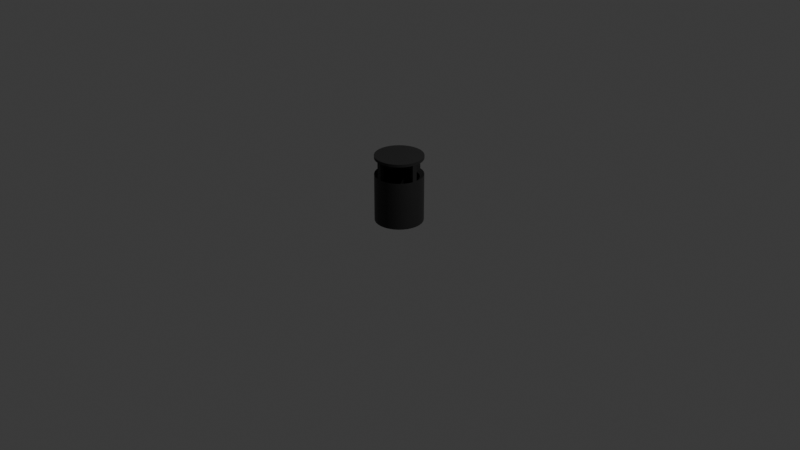# Source: untitled.blend  (saved by Blender 4.3.34; exported with 4.5.12 LTS)
import bpy
from mathutils import Matrix  # noqa: F401  (used for matrix-valued properties, if any)

bpy.ops.wm.read_factory_settings(use_empty=True)
scene = bpy.context.scene
scene.name = 'Scene'

# ---- collections
col_collection = bpy.data.collections.new('Collection'); scene.collection.children.link(col_collection)

# ---- materials (node trees are filled in below, after node groups)
mat_trashbin = bpy.data.materials.new('trashbin')

# ---- node groups
ng_smooth_by_angle = bpy.data.node_groups.new('Smooth by Angle', 'GeometryNodeTree')
_s = ng_smooth_by_angle.interface.new_socket(name='Mesh', in_out='OUTPUT', socket_type='NodeSocketGeometry')
_s = ng_smooth_by_angle.interface.new_socket(name='Mesh', in_out='INPUT', socket_type='NodeSocketGeometry')
_s = ng_smooth_by_angle.interface.new_socket(name='Angle', in_out='INPUT', socket_type='NodeSocketFloat')
_s.subtype = 'ANGLE'
_s.default_value = 0.5236
_s.min_value = 0.0
_s.max_value = 3.142
_s.description = 'Maximum face angle for smooth edges'
_s = ng_smooth_by_angle.interface.new_socket(name='Ignore Sharpness', in_out='INPUT', socket_type='NodeSocketBool')
_s.force_non_field = True
ng_smooth_by_angle.description = 'Set the sharpness of mesh edges based on the angle between the neighboring faces'
ng_smooth_by_angle.is_modifier = True
_N = ng_smooth_by_angle.nodes; _L = ng_smooth_by_angle.links
n0 = _N.new('GeometryNodeSetShadeSmooth'); n0.name = 'Set Shade Smooth'; n0.location = (120, -80)
n0.domain = 'EDGE'
n1 = _N.new('GeometryNodeSetShadeSmooth'); n1.name = 'Set Shade Smooth.001'; n1.location = (300, -80)
n2 = _N.new('NodeGroupOutput'); n2.name = 'Group Output'; n2.location = (480, -80)
n3 = _N.new('GeometryNodeInputMeshEdgeAngle'); n3.name = 'Edge Angle'; n3.location = (-440, -240)
n4 = _N.new('NodeGroupInput'); n4.name = 'Group Input'; n4.location = (-80, -80)
n5 = _N.new('GeometryNodeInputEdgeSmooth'); n5.name = 'Is Edge Smooth'; n5.location = (-260, -120)
n6 = _N.new('GeometryNodeInputShadeSmooth'); n6.name = 'Is Shade Smooth'; n6.location = (-440, -397)
n7 = _N.new('FunctionNodeCompare'); n7.name = 'Compare'; n7.location = (-260, -260)
n7.operation = 'LESS_EQUAL'
n7.inputs[6].default_value = (0.0, 0.0, 0.0, 0.0)
n7.inputs[7].default_value = (0.0, 0.0, 0.0, 0.0)
n8 = _N.new('FunctionNodeBooleanMath'); n8.name = 'Boolean Math.001'; n8.location = (-80, -260)
n9 = _N.new('NodeGroupInput'); n9.name = 'Group Input.001'; n9.location = (-440, -329)
n10 = _N.new('NodeGroupInput'); n10.name = 'Group Input.002'; n10.location = (-259, -189)
n11 = _N.new('FunctionNodeBooleanMath'); n11.name = 'Boolean Math'; n11.location = (-80, -149)
n11.operation = 'OR'
n12 = _N.new('FunctionNodeBooleanMath'); n12.name = 'Boolean Math.002'; n12.location = (-260, -380)
n12.operation = 'OR'
n13 = _N.new('NodeGroupInput'); n13.name = 'Group Input.003'; n13.location = (-440, -460)
_L.new(n3.outputs[0], n7.inputs[0])
_L.new(n1.outputs[0], n2.inputs[0])
_L.new(n9.outputs[1], n7.inputs[1])
_L.new(n7.outputs[0], n8.inputs[0])
_L.new(n4.outputs[0], n0.inputs[0])
_L.new(n0.outputs[0], n1.inputs[0])
_L.new(n8.outputs[0], n0.inputs[2])
_L.new(n10.outputs[2], n11.inputs[1])
_L.new(n5.outputs[0], n11.inputs[0])
_L.new(n11.outputs[0], n0.inputs[1])
_L.new(n13.outputs[2], n12.inputs[1])
_L.new(n6.outputs[0], n12.inputs[0])
_L.new(n12.outputs[0], n8.inputs[1])
n2.is_active_output = True

# ---- material node trees
mat_trashbin.use_nodes = True; mat_trashbin.node_tree.nodes.clear()
_N = mat_trashbin.node_tree.nodes; _L = mat_trashbin.node_tree.links
n0 = _N.new('ShaderNodeBsdfPrincipled'); n0.name = 'Principled BSDF'; n0.location = (10, 300)
n0.inputs[0].default_value = (0.01723, 0.01723, 0.01723, 1.0)
n1 = _N.new('ShaderNodeOutputMaterial'); n1.name = 'Material Output'; n1.location = (300, 300)
_L.new(n0.outputs[0], n1.inputs[0])
n1.is_active_output = True

# ---- world
world_world = bpy.data.worlds.new('World'); scene.world = world_world
world_world.use_nodes = True; world_world.node_tree.nodes.clear()
_N = world_world.node_tree.nodes; _L = world_world.node_tree.links
n0 = _N.new('ShaderNodeOutputWorld'); n0.name = 'World Output'; n0.location = (300, 300)
n1 = _N.new('ShaderNodeBackground'); n1.name = 'Background'; n1.location = (10, 300)
n1.inputs[0].default_value = (0.05088, 0.05088, 0.05088, 1.0)
_L.new(n1.outputs[0], n0.inputs[0])
n0.is_active_output = True
world_world.color = (0.05088, 0.05088, 0.05088)
world_world.sun_shadow_jitter_overblur = 0.0

# ---- cameras
cam_camera = bpy.data.cameras.new('Camera')
cam_camera.clip_end = 100.0
cam_camera.ortho_scale = 7.314

# ---- lights
light_light = bpy.data.lights.new('Light', 'POINT')
light_light.energy = 1000.0
light_light.shadow_soft_size = 0.1

# ---- meshes
me_cylinder = bpy.data.meshes.new('Cylinder')
me_cylinder.from_pydata([(6.519e-09, 0.25, -2.533e-06), (6.519e-09, 0.25, 0.5), (0.04877, 0.2452, -2.533e-06), (0.04877, 0.2452, 0.5), (0.09567, 0.231, -2.533e-06), (0.09567, 0.231, 0.5), (0.1389, 0.2079, -2.533e-06), (0.1389, 0.2079, 0.5), (0.1768, 0.1768, -2.533e-06), (0.1768, 0.1768, 0.5), (0.2079, 0.1389, -2.533e-06), (0.2079, 0.1389, 0.5), (0.231, 0.09567, -2.533e-06), (0.231, 0.09567, 0.5), (0.2452, 0.04877, -2.533e-06), (0.2452, 0.04877, 0.5), (0.25, 9.313e-10, -2.533e-06), (0.25, 9.313e-10, 0.5), (0.2452, -0.04877, -2.533e-06), (0.2452, -0.04877, 0.5), (0.231, -0.09567, -2.533e-06), (0.231, -0.09567, 0.5), (0.2079, -0.1389, -2.533e-06), (0.2079, -0.1389, 0.5), (0.1768, -0.1768, -2.533e-06), (0.1768, -0.1768, 0.5), (0.1389, -0.2079, -2.533e-06), (0.1389, -0.2079, 0.5), (0.09567, -0.231, -2.533e-06), (0.09567, -0.231, 0.5), (0.04877, -0.2452, -2.533e-06), (0.04877, -0.2452, 0.5), (6.519e-09, -0.25, -2.533e-06), (6.519e-09, -0.25, 0.5), (-0.04877, -0.2452, -2.533e-06), (-0.04877, -0.2452, 0.5), (-0.09567, -0.231, -2.533e-06), (-0.09567, -0.231, 0.5), (-0.1389, -0.2079, -2.533e-06), (-0.1389, -0.2079, 0.5), (-0.1768, -0.1768, -2.533e-06), (-0.1768, -0.1768, 0.5), (-0.2079, -0.1389, -2.533e-06), (-0.2079, -0.1389, 0.5), (-0.231, -0.09567, -2.533e-06), (-0.231, -0.09567, 0.5), (-0.2452, -0.04877, -2.533e-06), (-0.2452, -0.04877, 0.5), (-0.25, 9.313e-10, -2.533e-06), (-0.25, 9.313e-10, 0.5), (-0.2452, 0.04877, -2.533e-06), (-0.2471, 0.04709, 0.5021), (-0.231, 0.09567, -2.533e-06), (-0.231, 0.09567, 0.5), (-0.2079, 0.1389, -2.533e-06), (-0.2079, 0.1389, 0.5), (-0.1768, 0.1768, -2.533e-06), (-0.1768, 0.1768, 0.5), (-0.1389, 0.2079, -2.533e-06), (-0.1389, 0.2079, 0.5), (-0.09567, 0.231, -2.533e-06), (-0.09567, 0.231, 0.5), (-0.04877, 0.2452, -2.533e-06), (-0.04877, 0.2452, 0.5), (0.04001, 0.2012, 0.4708), (-1.044e-05, 0.2051, 0.4708), (0.07849, 0.1895, 0.4708), (0.114, 0.1705, 0.4708), (0.145, 0.145, 0.4708), (0.1705, 0.114, 0.4708), (0.1895, 0.07849, 0.4708), (0.2012, 0.04001, 0.4708), (0.2051, -9.456e-06, 0.4708), (0.2012, -0.04003, 0.4708), (0.1895, -0.07851, 0.4708), (0.1705, -0.114, 0.4708), (0.145, -0.1451, 0.4708), (0.114, -0.1706, 0.4708), (0.07849, -0.1895, 0.4708), (0.04001, -0.2012, 0.4708), (-1.044e-05, -0.2051, 0.4708), (-0.04003, -0.2012, 0.4708), (-0.07851, -0.1895, 0.4708), (-0.114, -0.1706, 0.4708), (-0.1451, -0.1451, 0.4708), (-0.1706, -0.114, 0.4708), (-0.1895, -0.07851, 0.4708), (-0.2012, -0.04003, 0.4708), (-0.2051, -9.456e-06, 0.4708), (-0.2027, 0.03863, 0.4725), (-0.1895, 0.07849, 0.4708), (-0.1706, 0.114, 0.4708), (-0.1451, 0.145, 0.4708), (-0.114, 0.1705, 0.4708), (-0.07851, 0.1895, 0.4708), (-0.04003, 0.2012, 0.4708), (0.03982, 0.2012, 0.103), (-0.0001957, 0.2052, 0.103), (0.0783, 0.1895, 0.103), (0.1138, 0.1706, 0.103), (0.1449, 0.1451, 0.103), (0.1704, 0.114, 0.103), (0.1893, 0.07853, 0.103), (0.201, 0.04005, 0.103), (0.2049, 2.739e-05, 0.103), (0.201, -0.03999, 0.103), (0.1893, -0.07847, 0.103), (0.1704, -0.1139, 0.103), (0.1449, -0.145, 0.103), (0.1138, -0.1705, 0.103), (0.0783, -0.1895, 0.103), (0.03982, -0.2012, 0.103), (-0.0001957, -0.2051, 0.103), (-0.04021, -0.2012, 0.103), (-0.0787, -0.1895, 0.103), (-0.1142, -0.1705, 0.103), (-0.1452, -0.145, 0.103), (-0.1708, -0.1139, 0.103), (-0.1897, -0.07847, 0.103), (-0.2014, -0.03999, 0.103), (-0.2053, 2.739e-05, 0.103), (-0.2029, 0.03866, 0.1046), (-0.1897, 0.07853, 0.103), (-0.1708, 0.114, 0.103), (-0.1452, 0.1451, 0.103), (-0.1142, 0.1706, 0.103), (-0.0787, 0.1895, 0.103), (-0.04021, 0.2012, 0.103), (0.04875, 0.2443, 0.6758), (-2.232e-05, 0.2491, 0.6758), (0.2452, -0.04972, 0.6758), (0.25, -0.0009455, 0.6758), (-0.04879, -0.2461, 0.6758), (-2.232e-05, -0.2509, 0.6758), (-0.2471, 0.04614, 0.6758), (-0.25, -0.0009455, 0.6758), (0.03999, 0.2002, 0.6758), (-3.277e-05, 0.2042, 0.6758), (0.2012, -0.04097, 0.6758), (0.2051, -0.0009549, 0.6758), (-0.04005, -0.2021, 0.6758), (-3.277e-05, -0.2061, 0.6758), (-0.2027, 0.03768, 0.6758), (-0.2052, -0.0009549, 0.6758), (6.519e-09, 0.25, 0.6714), (0.04877, 0.2452, 0.6714), (0.09567, 0.231, 0.6714), (0.1389, 0.2079, 0.6714), (0.1768, 0.1768, 0.6714), (0.2079, 0.1389, 0.6714), (0.231, 0.09567, 0.6714), (0.2452, 0.04877, 0.6714), (0.25, 9.313e-10, 0.6714), (0.2452, -0.04877, 0.6714), (0.231, -0.09567, 0.6714), (0.2079, -0.1389, 0.6714), (0.1768, -0.1768, 0.6714), (0.1389, -0.2079, 0.6714), (0.09567, -0.231, 0.6714), (0.04877, -0.2452, 0.6714), (6.519e-09, -0.25, 0.6714), (-0.04877, -0.2452, 0.6714), (-0.09567, -0.231, 0.6714), (-0.1389, -0.2079, 0.6714), (-0.1768, -0.1768, 0.6714), (-0.2079, -0.1389, 0.6714), (-0.231, -0.09567, 0.6714), (-0.2452, -0.04877, 0.6714), (-0.25, 9.313e-10, 0.6714), (-0.2452, 0.04877, 0.6714), (-0.231, 0.09567, 0.6714), (-0.2079, 0.1389, 0.6714), (-0.1768, 0.1768, 0.6714), (-0.1389, 0.2079, 0.6714), (-0.09567, 0.231, 0.6714), (-0.04877, 0.2452, 0.6714), (7.632e-09, 0.25, 0.7005), (0.04877, 0.2452, 0.7005), (0.09567, 0.231, 0.7005), (0.1389, 0.2079, 0.7005), (0.1768, 0.1768, 0.7005), (0.2079, 0.1389, 0.7005), (0.231, 0.09567, 0.7005), (0.2452, 0.04877, 0.7005), (0.25, 9.313e-10, 0.7005), (0.2452, -0.04877, 0.7005), (0.231, -0.09567, 0.7005), (0.2079, -0.1389, 0.7005), (0.1768, -0.1768, 0.7005), (0.1389, -0.2079, 0.7005), (0.09567, -0.231, 0.7005), (0.04877, -0.2452, 0.7005), (7.632e-09, -0.25, 0.7005), (-0.04877, -0.2452, 0.7005), (-0.09567, -0.231, 0.7005), (-0.1389, -0.2079, 0.7005), (-0.1768, -0.1768, 0.7005), (-0.2079, -0.1389, 0.7005), (-0.231, -0.09567, 0.7005), (-0.2452, -0.04877, 0.7005), (-0.25, 9.313e-10, 0.7005), (-0.2452, 0.04877, 0.7005), (-0.231, 0.09567, 0.7005), (-0.2079, 0.1389, 0.7005), (-0.1768, 0.1768, 0.7005), (-0.1389, 0.2079, 0.7005), (-0.09567, 0.231, 0.7005), (-0.04877, 0.2452, 0.7005)], [], [(0, 1, 3, 2), (2, 3, 5, 4), (4, 5, 7, 6), (6, 7, 9, 8), (8, 9, 11, 10), (10, 11, 13, 12), (12, 13, 15, 14), (14, 15, 17, 16), (16, 17, 19, 18), (18, 19, 21, 20), (20, 21, 23, 22), (22, 23, 25, 24), (24, 25, 27, 26), (26, 27, 29, 28), (28, 29, 31, 30), (30, 31, 33, 32), (32, 33, 35, 34), (34, 35, 37, 36), (36, 37, 39, 38), (38, 39, 41, 40), (40, 41, 43, 42), (42, 43, 45, 44), (44, 45, 47, 46), (46, 47, 49, 48), (48, 49, 51, 50), (50, 51, 53, 52), (52, 53, 55, 54), (54, 55, 57, 56), (56, 57, 59, 58), (58, 59, 61, 60), (7, 5, 66, 67), (60, 61, 63, 62), (62, 63, 1, 0), (0, 2, 4, 6, 8, 10, 12, 14, 16, 18, 20, 22, 24, 26, 28, 30, 32, 34, 36, 38, 40, 42, 44, 46, 48, 50, 52, 54, 56, 58, 60, 62), (84, 83, 115, 116), (25, 23, 75, 76), (43, 41, 84, 85), (61, 59, 93, 94), (17, 15, 71, 72), (73, 19, 130, 138), (53, 51, 89, 90), (9, 7, 67, 68), (27, 25, 76, 77), (45, 43, 85, 86), (63, 61, 94, 95), (64, 3, 128, 136), (37, 35, 81, 82), (55, 53, 90, 91), (11, 9, 68, 69), (29, 27, 77, 78), (47, 45, 86, 87), (33, 80, 141, 133), (1, 63, 95, 65), (21, 19, 73, 74), (39, 37, 82, 83), (57, 55, 91, 92), (13, 11, 69, 70), (31, 29, 78, 79), (49, 47, 87, 88), (5, 3, 64, 66), (23, 21, 74, 75), (41, 39, 83, 84), (59, 57, 92, 93), (15, 13, 70, 71), (33, 31, 79, 80), (1, 65, 137, 129), (96, 97, 127, 126, 125, 124, 123, 122, 121, 120, 119, 118, 117, 116, 115, 114, 113, 112, 111, 110, 109, 108, 107, 106, 105, 104, 103, 102, 101, 100, 99, 98), (71, 70, 102, 103), (85, 84, 116, 117), (72, 71, 103, 104), (86, 85, 117, 118), (73, 72, 104, 105), (87, 86, 118, 119), (74, 73, 105, 106), (88, 87, 119, 120), (75, 74, 106, 107), (89, 88, 120, 121), (76, 75, 107, 108), (90, 89, 121, 122), (77, 76, 108, 109), (91, 90, 122, 123), (78, 77, 109, 110), (64, 65, 97, 96), (92, 91, 123, 124), (79, 78, 110, 111), (66, 64, 96, 98), (93, 92, 124, 125), (80, 79, 111, 112), (67, 66, 98, 99), (94, 93, 125, 126), (81, 80, 112, 113), (68, 67, 99, 100), (95, 94, 126, 127), (82, 81, 113, 114), (69, 68, 100, 101), (65, 95, 127, 97), (83, 82, 114, 115), (70, 69, 101, 102), (132, 133, 141, 140), (130, 131, 139, 138), (128, 129, 137, 136), (134, 135, 143, 142), (35, 33, 133, 132), (81, 35, 132, 140), (89, 51, 134, 142), (65, 64, 136, 137), (51, 49, 135, 134), (72, 73, 138, 139), (80, 81, 140, 141), (3, 1, 129, 128), (88, 89, 142, 143), (49, 88, 143, 135), (19, 17, 131, 130), (17, 72, 139, 131), (144, 175, 174, 173, 172, 171, 170, 169, 168, 167, 166, 165, 164, 163, 162, 161, 160, 159, 158, 157, 156, 155, 154, 153, 152, 151, 150, 149, 148, 147, 146, 145), (176, 177, 178, 179, 180, 181, 182, 183, 184, 185, 186, 187, 188, 189, 190, 191, 192, 193, 194, 195, 196, 197, 198, 199, 200, 201, 202, 203, 204, 205, 206, 207), (149, 150, 182, 181), (163, 164, 196, 195), (150, 151, 183, 182), (164, 165, 197, 196), (151, 152, 184, 183), (165, 166, 198, 197), (152, 153, 185, 184), (166, 167, 199, 198), (153, 154, 186, 185), (167, 168, 200, 199), (154, 155, 187, 186), (168, 169, 201, 200), (155, 156, 188, 187), (169, 170, 202, 201), (156, 157, 189, 188), (170, 171, 203, 202), (157, 158, 190, 189), (144, 145, 177, 176), (171, 172, 204, 203), (158, 159, 191, 190), (145, 146, 178, 177), (172, 173, 205, 204), (159, 160, 192, 191), (146, 147, 179, 178), (173, 174, 206, 205), (160, 161, 193, 192), (147, 148, 180, 179), (174, 175, 207, 206), (161, 162, 194, 193), (148, 149, 181, 180), (175, 144, 176, 207), (162, 163, 195, 194)])
me_cylinder.polygons.foreach_set('use_smooth', [True] * 148)
_uv = me_cylinder.uv_layers.new(name='UVMap')
_uv.uv.foreach_set('vector', [1.0, 0.5, 1.0, 1.0, 0.9688, 1.0, 0.9688, 0.5, 0.9688, 0.5, 0.9688, 1.0, 0.9375, 1.0, 0.9375, 0.5, 0.9375, 0.5, 0.9375, 1.0, 0.9062, 1.0, 0.9062, 0.5, 0.9062, 0.5, 0.9062, 1.0, 0.875, 1.0, 0.875, 0.5, 0.875, 0.5, 0.875, 1.0, 0.8438, 1.0, 0.8438, 0.5, 0.8438, 0.5, 0.8438, 1.0, 0.8125, 1.0, 0.8125, 0.5, 0.8125, 0.5, 0.8125, 1.0, 0.7812, 1.0, 0.7812, 0.5, 0.7812, 0.5, 0.7812, 1.0, 0.75, 1.0, 0.75, 0.5, 0.75, 0.5, 0.75, 1.0, 0.7188, 1.0, 0.7188, 0.5, 0.7188, 0.5, 0.7188, 1.0, 0.6875, 1.0, 0.6875, 0.5, 0.6875, 0.5, 0.6875, 1.0, 0.6562, 1.0, 0.6562, 0.5, 0.6562, 0.5, 0.6562, 1.0, 0.625, 1.0, 0.625, 0.5, 0.625, 0.5, 0.625, 1.0, 0.5938, 1.0, 0.5938, 0.5, 0.5938, 0.5, 0.5938, 1.0, 0.5625, 1.0, 0.5625, 0.5, 0.5625, 0.5, 0.5625, 1.0, 0.5312, 1.0, 0.5312, 0.5, 0.5312, 0.5, 0.5312, 1.0, 0.5, 1.0, 0.5, 0.5, 0.5, 0.5, 0.5, 1.0, 0.4688, 1.0, 0.4688, 0.5, 0.4688, 0.5, 0.4688, 1.0, 0.4375, 1.0, 0.4375, 0.5, 0.4375, 0.5, 0.4375, 1.0, 0.4062, 1.0, 0.4062, 0.5, 0.4062, 0.5, 0.4062, 1.0, 0.375, 1.0, 0.375, 0.5, 0.375, 0.5, 0.375, 1.0, 0.3438, 1.0, 0.3438, 0.5, 0.3438, 0.5, 0.3438, 1.0, 0.3125, 1.0, 0.3125, 0.5, 0.3125, 0.5, 0.3125, 1.0, 0.2812, 1.0, 0.2812, 0.5, 0.2812, 0.5, 0.2812, 1.0, 0.25, 1.0, 0.25, 0.5, 0.25, 0.5, 0.25, 1.0, 0.2188, 1.0, 0.2188, 0.5, 0.2188, 0.5, 0.2188, 1.0, 0.1875, 1.0, 0.1875, 0.5, 0.1875, 0.5, 0.1875, 1.0, 0.1562, 1.0, 0.1562, 0.5, 0.1562, 0.5, 0.1562, 1.0, 0.125, 1.0, 0.125, 0.5, 0.125, 0.5, 0.125, 1.0, 0.09375, 1.0, 0.09375, 0.5, 0.09375, 0.5, 0.09375, 1.0, 0.0625, 1.0, 0.0625, 0.5, 0.9062, 1.0, 0.9375, 1.0, 0.9375, 1.0, 0.9062, 1.0, 0.0625, 0.5, 0.0625, 1.0, 0.03125, 1.0, 0.03125, 0.5, 0.03125, 0.5, 0.03125, 1.0, 0.0, 1.0, 0.0, 0.5, 0.75, 0.49, 0.7968, 0.4854, 0.8418, 0.4717, 0.8833, 0.4496, 0.9197, 0.4197, 0.9496, 0.3833, 0.9717, 0.3418, 0.9854, 0.2968, 0.99, 0.25, 0.9854, 0.2032, 0.9717, 0.1582, 0.9496, 0.1167, 0.9197, 0.08029, 0.8833, 0.05045, 0.8418, 0.02827, 0.7968, 0.01461, 0.75, 0.01, 0.7032, 0.01461, 0.6582, 0.02827, 0.6167, 0.05045, 0.5803, 0.08029, 0.5504, 0.1167, 0.5283, 0.1582, 0.5146, 0.2032, 0.51, 0.25, 0.5146, 0.2968, 0.5283, 0.3418, 0.5504, 0.3833, 0.5803, 0.4197, 0.6167, 0.4496, 0.6582, 0.4717, 0.7032, 0.4854, 0.375, 1.0, 0.4062, 1.0, 0.4062, 1.0, 0.375, 1.0, 0.625, 1.0, 0.6562, 1.0, 0.6562, 1.0, 0.625, 1.0, 0.3438, 1.0, 0.375, 1.0, 0.375, 1.0, 0.3438, 1.0, 0.0625, 1.0, 0.09375, 1.0, 0.09375, 1.0, 0.0625, 1.0, 0.75, 1.0, 0.7812, 1.0, 0.7812, 1.0, 0.75, 1.0, 0.7188, 1.0, 0.7188, 1.0, 0.7188, 1.0, 0.7188, 1.0, 0.1875, 1.0, 0.2188, 1.0, 0.2188, 1.0, 0.1875, 1.0, 0.875, 1.0, 0.9062, 1.0, 0.9062, 1.0, 0.875, 1.0, 0.5938, 1.0, 0.625, 1.0, 0.625, 1.0, 0.5938, 1.0, 0.3125, 1.0, 0.3438, 1.0, 0.3438, 1.0, 0.3125, 1.0, 0.03125, 1.0, 0.0625, 1.0, 0.0625, 1.0, 0.03125, 1.0, 0.9688, 1.0, 0.9688, 1.0, 0.9688, 1.0, 0.9688, 1.0, 0.4375, 1.0, 0.4688, 1.0, 0.4688, 1.0, 0.4375, 1.0, 0.1562, 1.0, 0.1875, 1.0, 0.1875, 1.0, 0.1562, 1.0, 0.8438, 1.0, 0.875, 1.0, 0.875, 1.0, 0.8438, 1.0, 0.5625, 1.0, 0.5938, 1.0, 0.5938, 1.0, 0.5625, 1.0, 0.2812, 1.0, 0.3125, 1.0, 0.3125, 1.0, 0.2812, 1.0, 0.5, 1.0, 0.5, 1.0, 0.5, 1.0, 0.5, 1.0, 0.0, 1.0, 0.03125, 1.0, 0.03125, 1.0, 0.0, 1.0, 0.6875, 1.0, 0.7188, 1.0, 0.7188, 1.0, 0.6875, 1.0, 0.4062, 1.0, 0.4375, 1.0, 0.4375, 1.0, 0.4062, 1.0, 0.125, 1.0, 0.1562, 1.0, 0.1562, 1.0, 0.125, 1.0, 0.8125, 1.0, 0.8438, 1.0, 0.8438, 1.0, 0.8125, 1.0, 0.5312, 1.0, 0.5625, 1.0, 0.5625, 1.0, 0.5312, 1.0, 0.25, 1.0, 0.2812, 1.0, 0.2812, 1.0, 0.25, 1.0, 0.9375, 1.0, 0.9688, 1.0, 0.9688, 1.0, 0.9375, 1.0, 0.6562, 1.0, 0.6875, 1.0, 0.6875, 1.0, 0.6562, 1.0, 0.375, 1.0, 0.4062, 1.0, 0.4062, 1.0, 0.375, 1.0, 0.09375, 1.0, 0.125, 1.0, 0.125, 1.0, 0.09375, 1.0, 0.7812, 1.0, 0.8125, 1.0, 0.8125, 1.0, 0.7812, 1.0, 0.5, 1.0, 0.5312, 1.0, 0.5312, 1.0, 0.5, 1.0, 0.0, 1.0, 0.0, 1.0, 0.0, 1.0, 0.0, 1.0, 0.2968, 0.4854, 0.25, 0.49, 0.2032, 0.4854, 0.1582, 0.4717, 0.1167, 0.4496, 0.08029, 0.4197, 0.05045, 0.3833, 0.02827, 0.3418, 0.01461, 0.2968, 0.01, 0.25, 0.01461, 0.2032, 0.02827, 0.1582, 0.05045, 0.1167, 0.08029, 0.08029, 0.1167, 0.05045, 0.1582, 0.02827, 0.2032, 0.01461, 0.25, 0.01, 0.2968, 0.01461, 0.3418, 0.02827, 0.3833, 0.05045, 0.4197, 0.08029, 0.4496, 0.1167, 0.4717, 0.1582, 0.4854, 0.2032, 0.49, 0.25, 0.4854, 0.2968, 0.4717, 0.3418, 0.4496, 0.3833, 0.4197, 0.4197, 0.3833, 0.4496, 0.3418, 0.4717, 0.7812, 1.0, 0.8125, 1.0, 0.8125, 1.0, 0.7812, 1.0, 0.3438, 1.0, 0.375, 1.0, 0.375, 1.0, 0.3438, 1.0, 0.75, 1.0, 0.7812, 1.0, 0.7812, 1.0, 0.75, 1.0, 0.3125, 1.0, 0.3438, 1.0, 0.3438, 1.0, 0.3125, 1.0, 0.7188, 1.0, 0.75, 1.0, 0.75, 1.0, 0.7188, 1.0, 0.2812, 1.0, 0.3125, 1.0, 0.3125, 1.0, 0.2812, 1.0, 0.6875, 1.0, 0.7188, 1.0, 0.7188, 1.0, 0.6875, 1.0, 0.25, 1.0, 0.2812, 1.0, 0.2812, 1.0, 0.25, 1.0, 0.6562, 1.0, 0.6875, 1.0, 0.6875, 1.0, 0.6562, 1.0, 0.2188, 1.0, 0.25, 1.0, 0.25, 1.0, 0.2188, 1.0, 0.625, 1.0, 0.6562, 1.0, 0.6562, 1.0, 0.625, 1.0, 0.1875, 1.0, 0.2188, 1.0, 0.2188, 1.0, 0.1875, 1.0, 0.5938, 1.0, 0.625, 1.0, 0.625, 1.0, 0.5938, 1.0, 0.1562, 1.0, 0.1875, 1.0, 0.1875, 1.0, 0.1562, 1.0, 0.5625, 1.0, 0.5938, 1.0, 0.5938, 1.0, 0.5625, 1.0, 0.9688, 1.0, 1.0, 1.0, 1.0, 1.0, 0.9688, 1.0, 0.125, 1.0, 0.1562, 1.0, 0.1562, 1.0, 0.125, 1.0, 0.5312, 1.0, 0.5625, 1.0, 0.5625, 1.0, 0.5312, 1.0, 0.9375, 1.0, 0.9688, 1.0, 0.9688, 1.0, 0.9375, 1.0, 0.09375, 1.0, 0.125, 1.0, 0.125, 1.0, 0.09375, 1.0, 0.5, 1.0, 0.5312, 1.0, 0.5312, 1.0, 0.5, 1.0, 0.9062, 1.0, 0.9375, 1.0, 0.9375, 1.0, 0.9062, 1.0, 0.0625, 1.0, 0.09375, 1.0, 0.09375, 1.0, 0.0625, 1.0, 0.4688, 1.0, 0.5, 1.0, 0.5, 1.0, 0.4688, 1.0, 0.875, 1.0, 0.9062, 1.0, 0.9062, 1.0, 0.875, 1.0, 0.03125, 1.0, 0.0625, 1.0, 0.0625, 1.0, 0.03125, 1.0, 0.4375, 1.0, 0.4688, 1.0, 0.4688, 1.0, 0.4375, 1.0, 0.8438, 1.0, 0.875, 1.0, 0.875, 1.0, 0.8438, 1.0, 0.0, 1.0, 0.03125, 1.0, 0.03125, 1.0, 0.0, 1.0, 0.4062, 1.0, 0.4375, 1.0, 0.4375, 1.0, 0.4062, 1.0, 0.8125, 1.0, 0.8438, 1.0, 0.8438, 1.0, 0.8125, 1.0, 0.4688, 1.0, 0.5, 1.0, 0.5, 1.0, 0.4688, 1.0, 0.7188, 1.0, 0.75, 1.0, 0.75, 1.0, 0.7188, 1.0, 0.9688, 1.0, 1.0, 1.0, 1.0, 1.0, 0.9688, 1.0, 0.2188, 1.0, 0.25, 1.0, 0.25, 1.0, 0.2188, 1.0, 0.4688, 1.0, 0.5, 1.0, 0.5, 1.0, 0.4688, 1.0, 0.4688, 1.0, 0.4688, 1.0, 0.4688, 1.0, 0.4688, 1.0, 0.2188, 1.0, 0.2188, 1.0, 0.2188, 1.0, 0.2188, 1.0, 1.0, 1.0, 0.9688, 1.0, 0.9688, 1.0, 1.0, 1.0, 0.2188, 1.0, 0.25, 1.0, 0.25, 1.0, 0.2188, 1.0, 0.75, 1.0, 0.7188, 1.0, 0.7188, 1.0, 0.75, 1.0, 0.5, 1.0, 0.4688, 1.0, 0.4688, 1.0, 0.5, 1.0, 0.9688, 1.0, 1.0, 1.0, 1.0, 1.0, 0.9688, 1.0, 0.25, 1.0, 0.2188, 1.0, 0.2188, 1.0, 0.25, 1.0, 0.25, 1.0, 0.25, 1.0, 0.25, 1.0, 0.25, 1.0, 0.7188, 1.0, 0.75, 1.0, 0.75, 1.0, 0.7188, 1.0, 0.75, 1.0, 0.75, 1.0, 0.75, 1.0, 0.75, 1.0, 0.75, 0.49, 0.7032, 0.4854, 0.6582, 0.4717, 0.6167, 0.4496, 0.5803, 0.4197, 0.5504, 0.3833, 0.5283, 0.3418, 0.5146, 0.2968, 0.51, 0.25, 0.5146, 0.2032, 0.5283, 0.1582, 0.5504, 0.1167, 0.5803, 0.08029, 0.6167, 0.05045, 0.6582, 0.02827, 0.7032, 0.01461, 0.75, 0.01, 0.7968, 0.01461, 0.8418, 0.02827, 0.8833, 0.05045, 0.9197, 0.08029, 0.9496, 0.1167, 0.9717, 0.1582, 0.9854, 0.2032, 0.99, 0.25, 0.9854, 0.2968, 0.9717, 0.3418, 0.9496, 0.3833, 0.9197, 0.4197, 0.8833, 0.4496, 0.8418, 0.4717, 0.7968, 0.4854, 0.75, 0.49, 0.7968, 0.4854, 0.8418, 0.4717, 0.8833, 0.4496, 0.9197, 0.4197, 0.9496, 0.3833, 0.9717, 0.3418, 0.9854, 0.2968, 0.99, 0.25, 0.9854, 0.2032, 0.9717, 0.1582, 0.9496, 0.1167, 0.9197, 0.08029, 0.8833, 0.05045, 0.8418, 0.02827, 0.7968, 0.01461, 0.75, 0.01, 0.7032, 0.01461, 0.6582, 0.02827, 0.6167, 0.05045, 0.5803, 0.08029, 0.5504, 0.1167, 0.5283, 0.1582, 0.5146, 0.2032, 0.51, 0.25, 0.5146, 0.2968, 0.5283, 0.3418, 0.5504, 0.3833, 0.5803, 0.4197, 0.6167, 0.4496, 0.6582, 0.4717, 0.7032, 0.4854, 0.9496, 0.3833, 0.9717, 0.3418, 0.9717, 0.3418, 0.9496, 0.3833, 0.6167, 0.05045, 0.5803, 0.08029, 0.5803, 0.08029, 0.6167, 0.05045, 0.9717, 0.3418, 0.9854, 0.2968, 0.9854, 0.2968, 0.9717, 0.3418, 0.5803, 0.08029, 0.5504, 0.1167, 0.5504, 0.1167, 0.5803, 0.08029, 0.9854, 0.2968, 0.99, 0.25, 0.99, 0.25, 0.9854, 0.2968, 0.5504, 0.1167, 0.5283, 0.1582, 0.5283, 0.1582, 0.5504, 0.1167, 0.99, 0.25, 0.9854, 0.2032, 0.9854, 0.2032, 0.99, 0.25, 0.5283, 0.1582, 0.5146, 0.2032, 0.5146, 0.2032, 0.5283, 0.1582, 0.9854, 0.2032, 0.9717, 0.1582, 0.9717, 0.1582, 0.9854, 0.2032, 0.5146, 0.2032, 0.51, 0.25, 0.51, 0.25, 0.5146, 0.2032, 0.9717, 0.1582, 0.9496, 0.1167, 0.9496, 0.1167, 0.9717, 0.1582, 0.51, 0.25, 0.5146, 0.2968, 0.5146, 0.2968, 0.51, 0.25, 0.9496, 0.1167, 0.9197, 0.08029, 0.9197, 0.08029, 0.9496, 0.1167, 0.5146, 0.2968, 0.5283, 0.3418, 0.5283, 0.3418, 0.5146, 0.2968, 0.9197, 0.08029, 0.8833, 0.05045, 0.8833, 0.05045, 0.9197, 0.08029, 0.5283, 0.3418, 0.5504, 0.3833, 0.5504, 0.3833, 0.5283, 0.3418, 0.8833, 0.05045, 0.8418, 0.02827, 0.8418, 0.02827, 0.8833, 0.05045, 0.75, 0.49, 0.7968, 0.4854, 0.7968, 0.4854, 0.75, 0.49, 0.5504, 0.3833, 0.5803, 0.4197, 0.5803, 0.4197, 0.5504, 0.3833, 0.8418, 0.02827, 0.7968, 0.01461, 0.7968, 0.01461, 0.8418, 0.02827, 0.7968, 0.4854, 0.8418, 0.4717, 0.8418, 0.4717, 0.7968, 0.4854, 0.5803, 0.4197, 0.6167, 0.4496, 0.6167, 0.4496, 0.5803, 0.4197, 0.7968, 0.01461, 0.75, 0.01, 0.75, 0.01, 0.7968, 0.01461, 0.8418, 0.4717, 0.8833, 0.4496, 0.8833, 0.4496, 0.8418, 0.4717, 0.6167, 0.4496, 0.6582, 0.4717, 0.6582, 0.4717, 0.6167, 0.4496, 0.75, 0.01, 0.7032, 0.01461, 0.7032, 0.01461, 0.75, 0.01, 0.8833, 0.4496, 0.9197, 0.4197, 0.9197, 0.4197, 0.8833, 0.4496, 0.6582, 0.4717, 0.7032, 0.4854, 0.7032, 0.4854, 0.6582, 0.4717, 0.7032, 0.01461, 0.6582, 0.02827, 0.6582, 0.02827, 0.7032, 0.01461, 0.9197, 0.4197, 0.9496, 0.3833, 0.9496, 0.3833, 0.9197, 0.4197, 0.7032, 0.4854, 0.75, 0.49, 0.75, 0.49, 0.7032, 0.4854, 0.6582, 0.02827, 0.6167, 0.05045, 0.6167, 0.05045, 0.6582, 0.02827])
me_cylinder.materials.append(mat_trashbin)
me_cylinder.update()

# ---- objects
ob_light = bpy.data.objects.new('Light', light_light)
ob_camera = bpy.data.objects.new('Camera', cam_camera)
ob_public_trashbin = bpy.data.objects.new('public_trashbin', me_cylinder)

# ---- transforms, parenting, visibility, modifiers, constraints
ob_light.location = (4.076, 1.005, 5.904)
ob_light.rotation_euler = (0.6503, 0.05522, 1.866)
ob_light.lock_rotations_4d = False
ob_light.empty_display_type = 'ARROWS'
ob_light.color = (0.0, 0.0, 0.0, 0.0)
ob_light.lineart.crease_threshold = 0.0
ob_camera.location = (7.359, -6.926, 4.958)
ob_camera.rotation_euler = (1.109, 0.0, 0.8149)
ob_camera.lock_rotations_4d = False
ob_camera.empty_display_type = 'ARROWS'
ob_camera.color = (0.0, 0.0, 0.0, 0.0)
ob_camera.display_type = 'WIRE'
ob_camera.lineart.crease_threshold = 0.0
ob_public_trashbin.location = (0.0, 0.0, 0.0)
_m = ob_public_trashbin.modifiers.new('Smooth by Angle', 'NODES')
_m.node_group = ng_smooth_by_angle
_m.use_pin_to_last = True
_m.show_group_selector = False

# ---- collection membership
col_collection.objects.link(ob_light)
col_collection.objects.link(ob_camera)
col_collection.objects.link(ob_public_trashbin)

# ---- scene / render settings (as saved in the file)
scene.camera = ob_camera
scene.frame_start = 1; scene.frame_end = 250; scene.frame_set(1)
scene.render.engine = 'BLENDER_EEVEE_NEXT'
bpy.context.view_layer.update()
